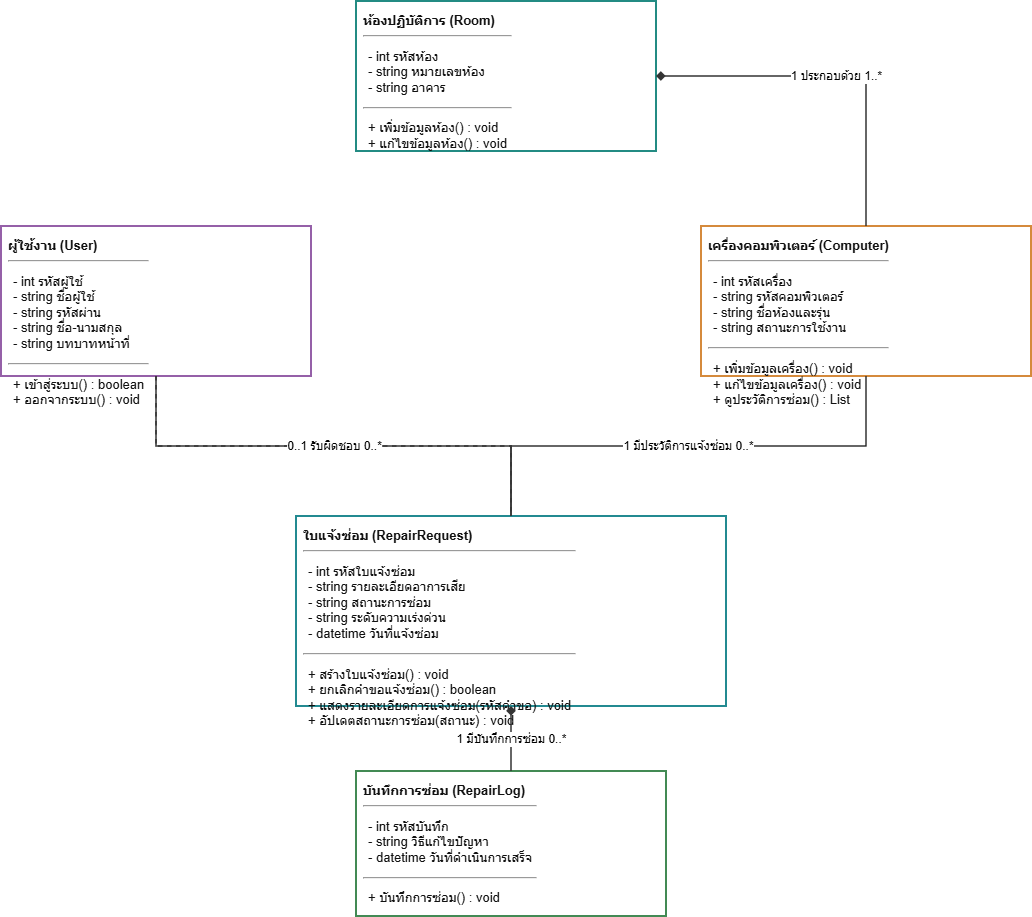

The diagram above was exported from draw.io. Its source (the exported page's mxGraphModel, read from the mxfile embedded in the PNG):
<mxGraphModel dx="1256" dy="950" grid="1" gridSize="10" guides="1" tooltips="1" connect="1" arrows="1" fold="1" page="1" pageScale="1" pageWidth="1100" pageHeight="900" math="0" shadow="0">
  <root>
    <mxCell id="0" />
    <mxCell id="1" parent="0" />
    <mxCell id="room" parent="1" style="rounded=0;whiteSpace=wrap;html=1;align=left;verticalAlign=top;spacing=7;fillColor=#FFFFFF;strokeColor=#238B83;strokeWidth=2;fontColor=#111111;fontSize=13;" value="&lt;b&gt;ห้องปฏิบัติการ (Room)&lt;/b&gt;&lt;hr&gt;&lt;div style='text-align:left;padding:5px'&gt;- int รหัสห้อง&lt;br&gt;- string หมายเลขห้อง&lt;br&gt;- string อาคาร&lt;/div&gt;&lt;hr&gt;&lt;div style='text-align:left;padding:5px'&gt;+ เพิ่มข้อมูลห้อง() : void&lt;br&gt;+ แก้ไขข้อมูลห้อง() : void&lt;/div&gt;" vertex="1">
      <mxGeometry height="150" width="300" x="390" y="20" as="geometry" />
    </mxCell>
    <mxCell id="user" parent="1" style="rounded=0;whiteSpace=wrap;html=1;align=left;verticalAlign=top;spacing=7;fillColor=#FFFFFF;strokeColor=#9560A8;strokeWidth=2;fontColor=#111111;fontSize=13;" value="&lt;b&gt;ผู้ใช้งาน (User)&lt;/b&gt;&lt;hr&gt;&lt;div style='text-align:left;padding:5px'&gt;- int รหัสผู้ใช้&lt;br&gt;- string ชื่อผู้ใช้&lt;br&gt;- string รหัสผ่าน&lt;br&gt;- string ชื่อ-นามสกุล&lt;br&gt;- string บทบาทหน้าที่&lt;/div&gt;&lt;hr&gt;&lt;div style='text-align:left;padding:5px'&gt;+ เข้าสู่ระบบ() : boolean&lt;br&gt;+ ออกจากระบบ() : void&lt;/div&gt;" vertex="1">
      <mxGeometry height="150" width="310" x="35" y="245" as="geometry" />
    </mxCell>
    <mxCell id="computer" parent="1" style="rounded=0;whiteSpace=wrap;html=1;align=left;verticalAlign=top;spacing=7;fillColor=#FFFFFF;strokeColor=#D58A3C;strokeWidth=2;fontColor=#111111;fontSize=13;" value="&lt;b&gt;เครื่องคอมพิวเตอร์ (Computer)&lt;/b&gt;&lt;hr&gt;&lt;div style='text-align:left;padding:5px'&gt;- int รหัสเครื่อง&lt;br&gt;- string รหัสคอมพิวเตอร์&lt;br&gt;- string ชื่อห้องและรุ่น&lt;br&gt;- string สถานะการใช้งาน&lt;/div&gt;&lt;hr&gt;&lt;div style='text-align:left;padding:5px'&gt;+ เพิ่มข้อมูลเครื่อง() : void&lt;br&gt;+ แก้ไขข้อมูลเครื่อง() : void&lt;br&gt;+ ดูประวัติการซ่อม() : List&lt;/div&gt;" vertex="1">
      <mxGeometry height="150" width="330" x="735" y="245" as="geometry" />
    </mxCell>
    <mxCell id="request" parent="1" style="rounded=0;whiteSpace=wrap;html=1;align=left;verticalAlign=top;spacing=7;fillColor=#FFFFFF;strokeColor=#238A91;strokeWidth=2;fontColor=#111111;fontSize=13;" value="&lt;b&gt;ใบแจ้งซ่อม (RepairRequest)&lt;/b&gt;&lt;hr&gt;&lt;div style='text-align:left;padding:5px'&gt;- int รหัสใบแจ้งซ่อม&lt;br&gt;- string รายละเอียดอาการเสีย&lt;br&gt;- string สถานะการซ่อม&lt;br&gt;- string ระดับความเร่งด่วน&lt;br&gt;- datetime วันที่แจ้งซ่อม&lt;/div&gt;&lt;hr&gt;&lt;div style='text-align:left;padding:5px'&gt;+ สร้างใบแจ้งซ่อม() : void&lt;br&gt;+ ยกเลิกคำขอแจ้งซ่อม() : boolean&lt;br&gt;+ แสดงรายละเอียดการแจ้งซ่อม(รหัสคำขอ) : void&lt;br&gt;+ อัปเดตสถานะการซ่อม(สถานะ) : void&lt;/div&gt;" vertex="1">
      <mxGeometry height="190" width="430" x="330" y="535" as="geometry" />
    </mxCell>
    <mxCell id="log" parent="1" style="rounded=0;whiteSpace=wrap;html=1;align=left;verticalAlign=top;spacing=7;fillColor=#FFFFFF;strokeColor=#438A54;strokeWidth=2;fontColor=#111111;fontSize=13;" value="&lt;b&gt;บันทึกการซ่อม (RepairLog)&lt;/b&gt;&lt;hr&gt;&lt;div style='text-align:left;padding:5px'&gt;- int รหัสบันทึก&lt;br&gt;- string วิธีแก้ไขปัญหา&lt;br&gt;- datetime วันที่ดำเนินการเสร็จ&lt;/div&gt;&lt;hr&gt;&lt;div style='text-align:left;padding:5px'&gt;+ บันทึกการซ่อม() : void&lt;/div&gt;" vertex="1">
      <mxGeometry height="145" width="310" x="390" y="790" as="geometry" />
    </mxCell>
    <mxCell id="room_computer" edge="1" parent="1" source="room" style="edgeStyle=orthogonalEdgeStyle;rounded=0;orthogonalLoop=1;jettySize=auto;html=1;strokeColor=#333333;strokeWidth=1.5;endArrow=none;startArrow=none;fontSize=12;labelBackgroundColor=#FFFFFF;startArrow=diamond;startFill=1;" target="computer" value="1     ประกอบด้วย     1..*">
      <mxGeometry relative="1" as="geometry" />
    </mxCell>
    <mxCell id="user_request" edge="1" parent="1" source="user" style="edgeStyle=orthogonalEdgeStyle;rounded=0;orthogonalLoop=1;jettySize=auto;html=1;strokeColor=#333333;strokeWidth=1.5;endArrow=none;startArrow=none;fontSize=12;labelBackgroundColor=#FFFFFF;" target="request" value="1     แจ้งซ่อม     0..*">
      <mxGeometry relative="1" as="geometry" />
    </mxCell>
    <mxCell id="user_request_alt" edge="1" parent="1" source="user" style="edgeStyle=orthogonalEdgeStyle;rounded=0;orthogonalLoop=1;jettySize=auto;html=1;strokeColor=#333333;strokeWidth=1.5;endArrow=none;startArrow=none;fontSize=12;labelBackgroundColor=#FFFFFF;dashed=1;" target="request" value="0..1     รับผิดชอบ     0..*">
      <mxGeometry relative="1" as="geometry" />
    </mxCell>
    <mxCell id="computer_request" edge="1" parent="1" source="computer" style="edgeStyle=orthogonalEdgeStyle;rounded=0;orthogonalLoop=1;jettySize=auto;html=1;strokeColor=#333333;strokeWidth=1.5;endArrow=none;startArrow=none;fontSize=12;labelBackgroundColor=#FFFFFF;" target="request" value="1     มีประวัติการแจ้งซ่อม     0..*">
      <mxGeometry relative="1" as="geometry" />
    </mxCell>
    <mxCell id="request_log" edge="1" parent="1" source="request" style="edgeStyle=orthogonalEdgeStyle;rounded=0;orthogonalLoop=1;jettySize=auto;html=1;strokeColor=#333333;strokeWidth=1.5;endArrow=none;startArrow=none;fontSize=12;labelBackgroundColor=#FFFFFF;startArrow=diamond;startFill=1;" target="log" value="1     มีบันทึกการซ่อม     0..*">
      <mxGeometry relative="1" as="geometry" />
    </mxCell>
  </root>
</mxGraphModel>